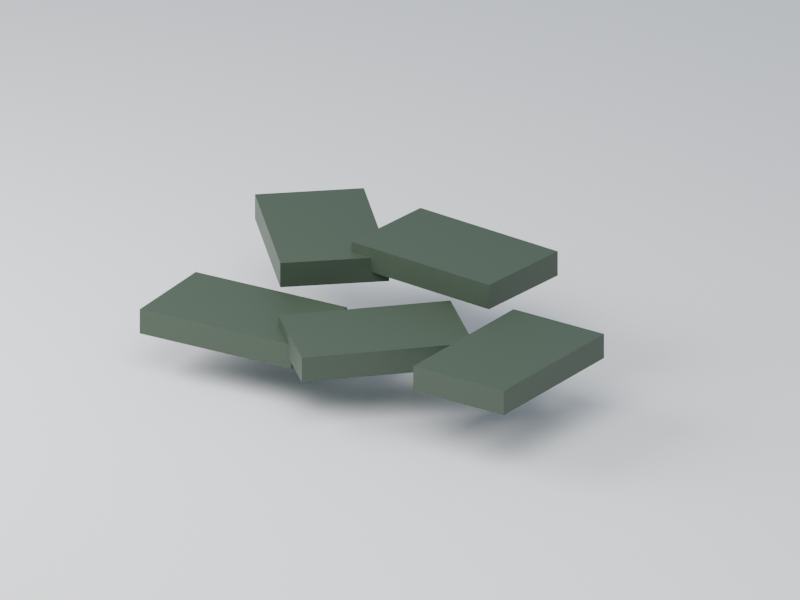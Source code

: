 # Source: debris-plastic.blend  (saved by Blender 5.2.44; exported with 4.5.12 LTS)
import bpy
from mathutils import Matrix  # noqa: F401  (used for matrix-valued properties, if any)

bpy.ops.wm.read_factory_settings(use_empty=True)
scene = bpy.context.scene
scene.name = 'Scene'

# ---- collections
col_collection = bpy.data.collections.new('Collection'); scene.collection.children.link(col_collection)

# ---- images (referenced by path relative to the original .blend; pixels are not part of the script)
import os
ASSET_DIR = os.environ.get("B2B_ASSET_DIR", "")  # directory of the original .blend (textures are referenced by path, not embedded)
HERE = os.path.dirname(os.path.abspath(__file__))  # packed textures are extracted next to this script under _unpacked/

def load_image(name, relpath, width, height, colorspace="sRGB"):
    """Load a texture the original file referenced (path relative to the .blend, or extracted next to this script)."""
    p = next((c for c in (os.path.join(HERE, relpath), os.path.join(ASSET_DIR, relpath)) if relpath and os.path.exists(c)), "")
    if p:
        img = bpy.data.images.load(p, check_existing=True)
        img.name = name
    else:  # same state as the original file: an image datablock whose file is absent (Cycles renders it pink)
        img = bpy.data.images.new(name, width, height)
        img.source = "FILE"
        img.filepath = "//" + (relpath or name)
    img.colorspace_settings.name = colorspace
    return img
img_palette_png = load_image('palette.png', '_unpacked/palette.be129da6.png', 16, 1, 'sRGB')

# ---- materials (node trees are filled in below, after node groups)
mat_manif_palette = bpy.data.materials.new('manif-palette')
mat_preview_ivory_018 = bpy.data.materials.new('preview-ivory.018')
mat_preview_ivory_018.diffuse_color = (0.75, 0.76, 0.72, 1.0)

# ---- material node trees
mat_manif_palette.use_nodes = True; mat_manif_palette.node_tree.nodes.clear()
_N = mat_manif_palette.node_tree.nodes; _L = mat_manif_palette.node_tree.links
n0 = _N.new('ShaderNodeBsdfPrincipled'); n0.name = 'Principled BSDF'; n0.location = (-200, 100)
n0.inputs[2].default_value = 0.52
n0.inputs[10].default_value = 0.005
n1 = _N.new('ShaderNodeOutputMaterial'); n1.name = 'Material Output'; n1.location = (200, 100)
n2 = _N.new('ShaderNodeTexImage'); n2.name = 'Image Texture'; n2.location = (0, 0)
n2.image = img_palette_png
n2.interpolation = 'Closest'
_L.new(n0.outputs[0], n1.inputs[0])
_L.new(n2.outputs[0], n0.inputs[0])
n1.is_active_output = True
mat_preview_ivory_018.use_nodes = True; mat_preview_ivory_018.node_tree.nodes.clear()
_N = mat_preview_ivory_018.node_tree.nodes; _L = mat_preview_ivory_018.node_tree.links
n0 = _N.new('ShaderNodeBsdfPrincipled'); n0.name = 'Principled BSDF'; n0.location = (-200, 100)
n0.inputs[10].default_value = 0.005
n1 = _N.new('ShaderNodeOutputMaterial'); n1.name = 'Material Output'; n1.location = (200, 100)
_L.new(n0.outputs[0], n1.inputs[0])
n1.is_active_output = True

# ---- world
world_world = bpy.data.worlds.new('World'); scene.world = world_world
world_world.use_nodes = True; world_world.node_tree.nodes.clear()
_N = world_world.node_tree.nodes; _L = world_world.node_tree.links
n0 = _N.new('ShaderNodeOutputWorld'); n0.name = 'World Output'; n0.location = (200, 100)
n1 = _N.new('ShaderNodeBackground'); n1.name = 'Background'; n1.location = (-200, 100)
n1.inputs[0].default_value = (0.65, 0.74, 0.86, 1.0)
n1.inputs[1].default_value = 0.5
_L.new(n1.outputs[0], n0.inputs[0])
n0.is_active_output = True
world_world.color = (0.35, 0.35, 0.35)
world_world.sun_shadow_jitter_overblur = 0.0

# ---- cameras
cam_camera_019 = bpy.data.cameras.new('Camera.019')
cam_camera_019.type = 'ORTHO'
cam_camera_019.ortho_scale = 0.3633

# ---- lights
light_area_036 = bpy.data.lights.new('Area.036', 'AREA')
light_area_036.energy = 4.509
light_area_036.shape = 'DISK'
light_area_036.size = 0.637
light_area_036.size_y = 1.0
light_area_037 = bpy.data.lights.new('Area.037', 'AREA')
light_area_037.energy = 2.705
light_area_037.shape = 'DISK'
light_area_037.size = 0.4247
light_area_037.size_y = 1.0

# ---- meshes
me_cube_148 = bpy.data.meshes.new('Cube.148')
me_cube_148.from_pydata([(-0.11, -0.06, 0.012), (-0.11, -0.06, 0.024), (-0.11, -0.01, 0.012), (-0.11, -0.01, 0.024), (-0.03, -0.06, 0.012), (-0.03, -0.06, 0.024), (-0.03, -0.01, 0.012), (-0.03, -0.01, 0.024), (-0.01223, -0.08056, 0.017), (-0.01223, -0.08056, 0.029), (-0.04631, -0.04397, 0.017), (-0.04631, -0.04397, 0.029), (0.04631, -0.02603, 0.017), (0.04631, -0.02603, 0.029), (0.01223, 0.01056, 0.017), (0.01223, 0.01056, 0.029), (0.09211, -0.07667, 0.022), (0.09211, -0.07667, 0.034), (0.04223, -0.07313, 0.022), (0.04223, -0.07313, 0.034), (0.09777, 0.003131, 0.022), (0.09777, 0.003131, 0.034), (0.04789, 0.006668, 0.022), (0.04789, 0.006668, 0.034), (-0.02542, 0.01958, 0.027), (-0.02542, 0.01958, 0.039), (-0.06432, -0.01183, 0.027), (-0.06432, -0.01183, 0.039), (-0.07568, 0.08183, 0.027), (-0.07568, 0.08183, 0.039), (-0.1146, 0.05042, 0.027), (-0.1146, 0.05042, 0.039), (0.04313, 0.05411, 0.032), (0.04313, 0.05411, 0.044), (0.03607, 0.004605, 0.032), (0.03607, 0.004605, 0.044), (-0.03607, 0.06539, 0.032), (-0.03607, 0.06539, 0.044), (-0.04313, 0.01589, 0.032), (-0.04313, 0.01589, 0.044)], [], [(0, 1, 3, 2), (2, 3, 7, 6), (6, 7, 5, 4), (4, 5, 1, 0), (2, 6, 4, 0), (7, 3, 1, 5), (8, 9, 11, 10), (10, 11, 15, 14), (14, 15, 13, 12), (12, 13, 9, 8), (10, 14, 12, 8), (15, 11, 9, 13), (16, 17, 19, 18), (18, 19, 23, 22), (22, 23, 21, 20), (20, 21, 17, 16), (18, 22, 20, 16), (23, 19, 17, 21), (24, 25, 27, 26), (26, 27, 31, 30), (30, 31, 29, 28), (28, 29, 25, 24), (26, 30, 28, 24), (31, 27, 25, 29), (32, 33, 35, 34), (34, 35, 39, 38), (38, 39, 37, 36), (36, 37, 33, 32), (34, 38, 36, 32), (39, 35, 33, 37)])
_uv = me_cube_148.uv_layers.new(name='UVMap')
_uv.uv.foreach_set('vector', [0.6562, 0.5, 0.6562, 0.5, 0.6562, 0.5, 0.6562, 0.5, 0.6562, 0.5, 0.6562, 0.5, 0.6562, 0.5, 0.6562, 0.5, 0.6562, 0.5, 0.6562, 0.5, 0.6562, 0.5, 0.6562, 0.5, 0.6562, 0.5, 0.6562, 0.5, 0.6562, 0.5, 0.6562, 0.5, 0.6562, 0.5, 0.6562, 0.5, 0.6562, 0.5, 0.6562, 0.5, 0.6562, 0.5, 0.6562, 0.5, 0.6562, 0.5, 0.6562, 0.5, 0.6562, 0.5, 0.6562, 0.5, 0.6562, 0.5, 0.6562, 0.5, 0.6562, 0.5, 0.6562, 0.5, 0.6562, 0.5, 0.6562, 0.5, 0.6562, 0.5, 0.6562, 0.5, 0.6562, 0.5, 0.6562, 0.5, 0.6562, 0.5, 0.6562, 0.5, 0.6562, 0.5, 0.6562, 0.5, 0.6562, 0.5, 0.6562, 0.5, 0.6562, 0.5, 0.6562, 0.5, 0.6562, 0.5, 0.6562, 0.5, 0.6562, 0.5, 0.6562, 0.5, 0.6562, 0.5, 0.6562, 0.5, 0.6562, 0.5, 0.6562, 0.5, 0.6562, 0.5, 0.6562, 0.5, 0.6562, 0.5, 0.6562, 0.5, 0.6562, 0.5, 0.6562, 0.5, 0.6562, 0.5, 0.6562, 0.5, 0.6562, 0.5, 0.6562, 0.5, 0.6562, 0.5, 0.6562, 0.5, 0.6562, 0.5, 0.6562, 0.5, 0.6562, 0.5, 0.6562, 0.5, 0.6562, 0.5, 0.6562, 0.5, 0.6562, 0.5, 0.6562, 0.5, 0.6562, 0.5, 0.6562, 0.5, 0.6562, 0.5, 0.6562, 0.5, 0.6562, 0.5, 0.6562, 0.5, 0.6562, 0.5, 0.6562, 0.5, 0.6562, 0.5, 0.6562, 0.5, 0.6562, 0.5, 0.6562, 0.5, 0.6562, 0.5, 0.6562, 0.5, 0.6562, 0.5, 0.6562, 0.5, 0.6562, 0.5, 0.6562, 0.5, 0.6562, 0.5, 0.6562, 0.5, 0.6562, 0.5, 0.6562, 0.5, 0.6562, 0.5, 0.6562, 0.5, 0.6562, 0.5, 0.6562, 0.5, 0.6562, 0.5, 0.6562, 0.5, 0.6562, 0.5, 0.6562, 0.5, 0.6562, 0.5, 0.6562, 0.5, 0.6562, 0.5, 0.6562, 0.5, 0.6562, 0.5, 0.6562, 0.5, 0.6562, 0.5, 0.6562, 0.5, 0.6562, 0.5, 0.6562, 0.5, 0.6562, 0.5, 0.6562, 0.5, 0.6562, 0.5, 0.6562, 0.5, 0.6562, 0.5, 0.6562, 0.5, 0.6562, 0.5, 0.6562, 0.5])
me_cube_148.materials.append(mat_manif_palette)
me_cube_148.update()
me_plane_018 = bpy.data.meshes.new('Plane.018')
me_plane_018.from_pydata([(-21.23, -21.23, 0.0), (21.23, -21.23, 0.0), (-21.23, 21.23, 0.0), (21.23, 21.23, 0.0)], [], [(0, 1, 3, 2)])
_uv = me_plane_018.uv_layers.new(name='UVMap')
_uv.uv.foreach_set('vector', [0.0, 0.0, 1.0, 0.0, 1.0, 1.0, 0.0, 1.0])
me_plane_018.materials.append(mat_preview_ivory_018)
me_plane_018.update()

# ---- objects
ob_debris_plastic = bpy.data.objects.new('debris-plastic', me_cube_148)
ob_debris_plastic_root = bpy.data.objects.new('debris-plastic-root', None)
ob_camera = bpy.data.objects.new('Camera', cam_camera_019)
ob_area = bpy.data.objects.new('Area', light_area_036)
ob_area_001 = bpy.data.objects.new('Area.001', light_area_037)
ob_preview_ground = bpy.data.objects.new('preview-ground', me_plane_018)

# ---- transforms, parenting, visibility, modifiers, constraints
ob_debris_plastic.parent = ob_debris_plastic_root
ob_debris_plastic.location = (0.0, 0.0, 0.0)
ob_debris_plastic_root.location = (0.0, 0.0, 0.0)
ob_camera.location = (0.3313, -0.5727, 0.3147)
ob_camera.rotation_euler = (1.165, -5.766e-08, 0.535)
ob_area.location = (0.2039, -0.4241, 0.665)
ob_area.rotation_euler = (0.6405, 2.124e-08, 0.4636)
ob_area_001.location = (-0.4331, -0.2117, 0.3465)
ob_area_001.rotation_euler = (0.9799, 1.347e-07, -1.107)
ob_preview_ground.location = (0.0, 0.0, -0.008)

# ---- collection membership
col_collection.objects.link(ob_debris_plastic)
col_collection.objects.link(ob_debris_plastic_root)
col_collection.objects.link(ob_camera)
col_collection.objects.link(ob_area)
col_collection.objects.link(ob_area_001)
col_collection.objects.link(ob_preview_ground)

# ---- scene / render settings (as saved in the file)
scene.camera = ob_camera
scene.frame_start = 1; scene.frame_end = 250; scene.frame_set(1)
scene.render.engine = 'CYCLES'
scene.render.resolution_x = 640
scene.render.resolution_y = 480
scene.render.bake_bias = 0.0
scene.render.bake_samples = 0
scene.render.compositor_device = 'GPU'
scene.cycles.samples = 12
scene.eevee.use_volume_custom_range = False
scene.eevee.fast_gi_thickness_near = 0.1
scene.eevee.fast_gi_thickness_far = 0.0
scene.eevee.ray_tracing_options.screen_trace_thickness = 0.1
scene.view_settings.exposure = 0.5
bpy.context.view_layer.update()
